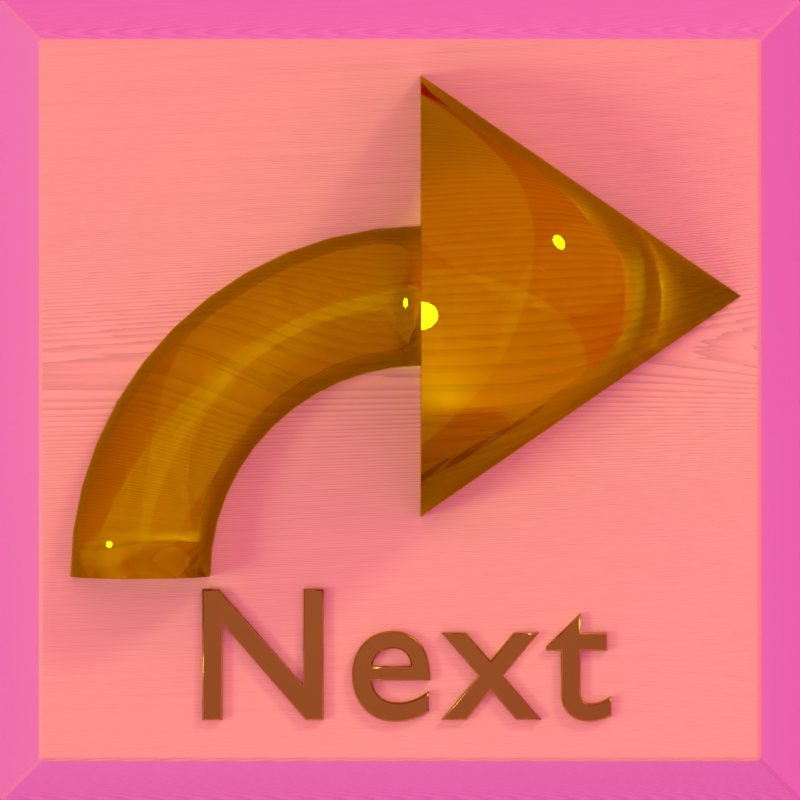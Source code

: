 # Source: button3d_forward.blend  (saved by Blender 2.77.0; exported with 4.5.12 LTS)
import bpy
from mathutils import Matrix  # noqa: F401  (used for matrix-valued properties, if any)

bpy.ops.wm.read_factory_settings(use_empty=True)
scene = bpy.context.scene
scene.name = 'Scene'

# ---- collections
col_collection_1 = bpy.data.collections.new('Collection 1'); scene.collection.children.link(col_collection_1)

# ---- images (referenced by path relative to the original .blend; pixels are not part of the script)
import os
ASSET_DIR = os.environ.get("B2B_ASSET_DIR", "")  # directory of the original .blend (textures are referenced by path, not embedded)
HERE = os.path.dirname(os.path.abspath(__file__))  # packed textures are extracted next to this script under _unpacked/

def load_image(name, relpath, width, height, colorspace="sRGB"):
    """Load a texture the original file referenced (path relative to the .blend, or extracted next to this script)."""
    p = next((c for c in (os.path.join(HERE, relpath), os.path.join(ASSET_DIR, relpath)) if relpath and os.path.exists(c)), "")
    if p:
        img = bpy.data.images.load(p, check_existing=True)
        img.name = name
    else:  # same state as the original file: an image datablock whose file is absent (Cycles renders it pink)
        img = bpy.data.images.new(name, width, height)
        img.source = "FILE"
        img.filepath = "//" + (relpath or name)
    img.colorspace_settings.name = colorspace
    return img
img_san_jose_jpg = load_image('san_jose.jpg', 'san_jose.jpg', 1024, 1024, 'sRGB')

# ---- materials (node trees are filled in below, after node groups)
mat_emerald = bpy.data.materials.new('emerald')
mat_emerald.alpha_threshold = 0.0
mat_emerald.roughness = 0.5
mat_emerald.line_color = (0.0, 0.0, 0.0, 1.0)
mat_decwood_000 = bpy.data.materials.new('DECWood.000')
mat_decwood_000.alpha_threshold = 0.0
mat_decwood_000.roughness = 0.5
mat_decwood_000.line_color = (0.0, 0.0, 0.0, 1.0)
mat_jewelrygold_001 = bpy.data.materials.new('JewelryGold.001')
mat_jewelrygold_001.alpha_threshold = 0.0
mat_jewelrygold_001.diffuse_color = (0.8228, 0.6172, 0.2664, 1.0)
mat_jewelrygold_001.roughness = 0.5
mat_jewelrygold_001.line_color = (0.0, 0.0, 0.0, 1.0)

# ---- node groups
ng_rotate = bpy.data.node_groups.new('Rotate', 'ShaderNodeTree')
_s = ng_rotate.interface.new_socket(name='a', in_out='OUTPUT', socket_type='NodeSocketFloat')
_s.min_value = 0.0
_s.max_value = 0.0
_s = ng_rotate.interface.new_socket(name='b', in_out='OUTPUT', socket_type='NodeSocketFloat')
_s.min_value = 0.0
_s.max_value = 0.0
_s = ng_rotate.interface.new_socket(name='a', in_out='INPUT', socket_type='NodeSocketFloat')
_s.default_value = 0.5
_s.min_value = -1e+04
_s.max_value = 1e+04
_s = ng_rotate.interface.new_socket(name='b', in_out='INPUT', socket_type='NodeSocketFloat')
_s.default_value = 0.5
_s.min_value = -1e+04
_s.max_value = 1e+04
_s = ng_rotate.interface.new_socket(name='Theta', in_out='INPUT', socket_type='NodeSocketFloat')
_s.min_value = -1e+04
_s.max_value = 1e+04
_N = ng_rotate.nodes; _L = ng_rotate.links
n0 = _N.new('ShaderNodeMath'); n0.name = 'Math.025'; n0.location = (-335, 148)
n0.operation = 'COSINE'
n1 = _N.new('ShaderNodeMath'); n1.name = 'Math.028'; n1.location = (-326, -54)
n1.operation = 'SINE'
n2 = _N.new('ShaderNodeMath'); n2.name = 'Math.029'; n2.location = (-97, -58)
n2.operation = 'MULTIPLY'
n3 = _N.new('ShaderNodeMath'); n3.name = 'Math.027'; n3.location = (-106, 142)
n3.operation = 'MULTIPLY'
n4 = _N.new('ShaderNodeMath'); n4.name = 'Math.026'; n4.location = (111, 50)
n4.operation = 'SUBTRACT'
n5 = _N.new('ShaderNodeMath'); n5.name = 'Math.030'; n5.location = (346, 35)
n5.operation = 'COSINE'
n6 = _N.new('ShaderNodeMath'); n6.name = 'Math.033'; n6.location = (352, -137)
n6.operation = 'SINE'
n7 = _N.new('ShaderNodeMath'); n7.name = 'Math.032'; n7.location = (538, -148)
n7.operation = 'MULTIPLY'
n8 = _N.new('ShaderNodeMath'); n8.name = 'Math.031'; n8.location = (536, 31)
n8.operation = 'MULTIPLY'
n9 = _N.new('ShaderNodeMath'); n9.name = 'Math.034'; n9.location = (759, -25)
n9.operation = 'SUBTRACT'
n10 = _N.new('ShaderNodeMath'); n10.name = 'Math.035'; n10.location = (-743, -166)
n10.operation = 'DIVIDE'
n10.inputs[1].default_value = 57.32
n11 = _N.new('NodeGroupInput'); n11.name = 'Group Input'; n11.location = (-1083, -9)
n12 = _N.new('NodeGroupOutput'); n12.name = 'Group Output'; n12.location = (959, 0)
_L.new(n0.outputs[0], n3.inputs[0])
_L.new(n3.outputs[0], n4.inputs[0])
_L.new(n1.outputs[0], n2.inputs[0])
_L.new(n2.outputs[0], n4.inputs[1])
_L.new(n11.outputs[0], n3.inputs[1])
_L.new(n11.outputs[1], n2.inputs[1])
_L.new(n4.outputs[0], n12.inputs[0])
_L.new(n5.outputs[0], n8.inputs[0])
_L.new(n8.outputs[0], n9.inputs[0])
_L.new(n6.outputs[0], n7.inputs[0])
_L.new(n7.outputs[0], n9.inputs[1])
_L.new(n9.outputs[0], n12.inputs[1])
_L.new(n11.outputs[2], n10.inputs[0])
_L.new(n10.outputs[0], n1.inputs[0])
_L.new(n10.outputs[0], n0.inputs[0])
_L.new(n10.outputs[0], n5.inputs[0])
_L.new(n10.outputs[0], n6.inputs[0])
_L.new(n11.outputs[0], n7.inputs[1])
_L.new(n11.outputs[1], n8.inputs[1])
n12.is_active_output = True
ng_mappingtransform = bpy.data.node_groups.new('MappingTransform', 'ShaderNodeTree')
_s = ng_mappingtransform.interface.new_socket(name='OutVector', in_out='OUTPUT', socket_type='NodeSocketColor')
_s.default_value = (0.0, 0.0, 0.0, 0.0)
_s = ng_mappingtransform.interface.new_socket(name='InVector', in_out='INPUT', socket_type='NodeSocketVector')
_s.min_value = -1.0
_s.max_value = 1.0
_s = ng_mappingtransform.interface.new_socket(name='ScaleZ', in_out='INPUT', socket_type='NodeSocketFloat')
_s.default_value = 1.0
_s.min_value = -1e+04
_s.max_value = 1e+04
_s = ng_mappingtransform.interface.new_socket(name='ScaleY', in_out='INPUT', socket_type='NodeSocketFloat')
_s.default_value = 1.0
_s.min_value = -1e+04
_s.max_value = 1e+04
_s = ng_mappingtransform.interface.new_socket(name='ScaleX', in_out='INPUT', socket_type='NodeSocketFloat')
_s.default_value = 1.0
_s.min_value = -1e+04
_s.max_value = 1e+04
_s = ng_mappingtransform.interface.new_socket(name='OffsetZ', in_out='INPUT', socket_type='NodeSocketFloat')
_s.min_value = -1e+04
_s.max_value = 1e+04
_s = ng_mappingtransform.interface.new_socket(name='OffsetY', in_out='INPUT', socket_type='NodeSocketFloat')
_s.min_value = -1e+04
_s.max_value = 1e+04
_s = ng_mappingtransform.interface.new_socket(name='OffsetX', in_out='INPUT', socket_type='NodeSocketFloat')
_s.min_value = -1e+04
_s.max_value = 1e+04
_s = ng_mappingtransform.interface.new_socket(name='RotateZ', in_out='INPUT', socket_type='NodeSocketFloat')
_s.min_value = 0.0
_s.max_value = 359.0
_s = ng_mappingtransform.interface.new_socket(name='RotateY', in_out='INPUT', socket_type='NodeSocketFloat')
_s.min_value = 0.0
_s.max_value = 359.0
_s = ng_mappingtransform.interface.new_socket(name='RotateX', in_out='INPUT', socket_type='NodeSocketFloat')
_s.min_value = 0.0
_s.max_value = 359.0
_N = ng_mappingtransform.nodes; _L = ng_mappingtransform.links
n0 = _N.new('ShaderNodeGroup'); n0.name = 'AxisRotate.002'; n0.location = (572, -184)
n0.node_tree = ng_rotate
n1 = _N.new('ShaderNodeGroup'); n1.name = 'AxisRotate.001'; n1.location = (331, 37)
n1.node_tree = ng_rotate
n2 = _N.new('ShaderNodeGroup'); n2.name = 'AxisRotate'; n2.location = (117, 184)
n2.node_tree = ng_rotate
n3 = _N.new('ShaderNodeMath'); n3.name = 'Math.018'; n3.location = (-73, 182)
n4 = _N.new('ShaderNodeMath'); n4.name = 'Math.017'; n4.location = (-72, 12)
n5 = _N.new('ShaderNodeMath'); n5.name = 'Math.016'; n5.location = (-73, -151)
n6 = _N.new('ShaderNodeMath'); n6.name = 'Math.009'; n6.location = (-248, -133)
n6.operation = 'MULTIPLY'
n7 = _N.new('ShaderNodeMath'); n7.name = 'Math.013'; n7.location = (-248, 27)
n7.operation = 'MULTIPLY'
n8 = _N.new('ShaderNodeSeparateColor'); n8.name = 'Separate RGB.001'; n8.location = (-468, 58)
n9 = _N.new('ShaderNodeMapping'); n9.name = 'Mapping'; n9.location = (-867, 224)
n9.vector_type = 'VECTOR'
n10 = _N.new('ShaderNodeCombineColor'); n10.name = 'Combine RGB'; n10.location = (817, -73)
n11 = _N.new('NodeGroupOutput'); n11.name = 'Group Output'; n11.location = (1030, -68)
n12 = _N.new('ShaderNodeMath'); n12.name = 'Math.012'; n12.location = (-242, 183)
n12.operation = 'MULTIPLY'
n13 = _N.new('NodeGroupInput'); n13.name = 'MappingTransform'; n13.location = (-1081, -12)
_L.new(n13.outputs[0], n9.inputs[0])
_L.new(n9.outputs[0], n8.inputs[0])
_L.new(n10.outputs[0], n11.inputs[0])
_L.new(n8.outputs[1], n7.inputs[0])
_L.new(n8.outputs[0], n12.inputs[0])
_L.new(n8.outputs[2], n6.inputs[0])
_L.new(n13.outputs[1], n6.inputs[1])
_L.new(n12.outputs[0], n3.inputs[0])
_L.new(n7.outputs[0], n4.inputs[0])
_L.new(n13.outputs[2], n7.inputs[1])
_L.new(n6.outputs[0], n5.inputs[0])
_L.new(n13.outputs[4], n5.inputs[1])
_L.new(n13.outputs[5], n4.inputs[1])
_L.new(n13.outputs[6], n3.inputs[1])
_L.new(n3.outputs[0], n2.inputs[0])
_L.new(n4.outputs[0], n2.inputs[1])
_L.new(n13.outputs[7], n2.inputs[2])
_L.new(n2.outputs[0], n1.inputs[0])
_L.new(n5.outputs[0], n1.inputs[1])
_L.new(n1.outputs[0], n10.inputs[0])
_L.new(n13.outputs[8], n1.inputs[2])
_L.new(n13.outputs[9], n0.inputs[2])
_L.new(n1.outputs[1], n0.inputs[1])
_L.new(n0.outputs[1], n10.inputs[2])
_L.new(n2.outputs[1], n0.inputs[0])
_L.new(n0.outputs[0], n10.inputs[1])
_L.new(n13.outputs[3], n12.inputs[1])
n11.is_active_output = True
ng_decwoodgrain = bpy.data.node_groups.new('DECWoodGrain', 'ShaderNodeTree')
_s = ng_decwoodgrain.interface.new_socket(name='Color', in_out='OUTPUT', socket_type='NodeSocketColor')
_s = ng_decwoodgrain.interface.new_socket(name='Fac', in_out='OUTPUT', socket_type='NodeSocketFloat')
_s.min_value = 0.0
_s.max_value = 0.0
_s = ng_decwoodgrain.interface.new_socket(name='LocationX', in_out='INPUT', socket_type='NodeSocketFloat')
_s.min_value = -1e+04
_s.max_value = 1e+04
_s = ng_decwoodgrain.interface.new_socket(name='LocationY', in_out='INPUT', socket_type='NodeSocketFloat')
_s.default_value = 5.0
_s.min_value = -1e+04
_s.max_value = 1e+04
_s = ng_decwoodgrain.interface.new_socket(name='LocationZ', in_out='INPUT', socket_type='NodeSocketFloat')
_s.default_value = 5.0
_s.min_value = -1e+04
_s.max_value = 1e+04
_s = ng_decwoodgrain.interface.new_socket(name='WoodScale', in_out='INPUT', socket_type='NodeSocketFloat')
_s.default_value = 400.0
_s.min_value = -1e+04
_s.max_value = 1e+04
_s = ng_decwoodgrain.interface.new_socket(name='X Rotation', in_out='INPUT', socket_type='NodeSocketFloat')
_s.min_value = 0.0
_s.max_value = 359.0
_s = ng_decwoodgrain.interface.new_socket(name='Y Rotation', in_out='INPUT', socket_type='NodeSocketFloat')
_s.min_value = 0.0
_s.max_value = 359.0
_s = ng_decwoodgrain.interface.new_socket(name='Z Rotation', in_out='INPUT', socket_type='NodeSocketFloat')
_s.default_value = 2.0
_s.min_value = 0.0
_s.max_value = 359.0
_N = ng_decwoodgrain.nodes; _L = ng_decwoodgrain.links
n0 = _N.new('ShaderNodeTexCoord'); n0.name = 'Texture Coordinate'; n0.location = (-1391, -89)
n0.width = 150
n1 = _N.new('ShaderNodeTexNoise'); n1.name = 'Musgrave Texture'; n1.location = (-1097, -170)
n1.width = 150
n1.noise_type = 'HYBRID_MULTIFRACTAL'
n1.normalize = False
n1.inputs[2].default_value = 0.1
n1.inputs[3].default_value = 1.0
n1.inputs[4].default_value = 1.0
n1.inputs[5].default_value = 1.0
n2 = _N.new('ShaderNodeVectorMath'); n2.name = 'Add.007'; n2.location = (-960, 15)
n2.width = 80
n3 = _N.new('ShaderNodeGroup'); n3.name = 'Group'; n3.location = (-833, 11)
n3.width = 134
n3.node_tree = ng_mappingtransform
n4 = _N.new('ShaderNodeTexNoise'); n4.name = 'Noise Texture.001'; n4.location = (-447, -83)
n4.width = 150
n4.inputs[2].default_value = 1.0
n4.inputs[3].default_value = 1.0
n4.inputs[8].default_value = 1.0
n5 = _N.new('ShaderNodeTexNoise'); n5.name = 'Noise Texture.002'; n5.location = (-443, 115)
n5.width = 150
n5.inputs[2].default_value = 1.0
n5.inputs[3].default_value = 1.0
n5.inputs[8].default_value = 1.0
n6 = _N.new('ShaderNodeMath'); n6.name = 'Add.005'; n6.location = (-262, 136)
n6.width = 120
n7 = _N.new('ShaderNodeMath'); n7.name = 'Add.004'; n7.location = (-254, -92)
n7.width = 120
n8 = _N.new('ShaderNodeMath'); n8.name = 'Add.010'; n8.location = (-107, -45)
n8.width = 120
n8.operation = 'MULTIPLY'
n9 = _N.new('ShaderNodeMath'); n9.name = 'Add.003'; n9.location = (-106, 142)
n9.width = 120
n9.operation = 'MULTIPLY'
n10 = _N.new('ShaderNodeMath'); n10.name = 'Add.008'; n10.location = (73, 53)
n10.width = 120
n11 = _N.new('ShaderNodeMath'); n11.name = 'Add.009'; n11.location = (230, 60)
n11.width = 120
n11.operation = 'POWER'
n12 = _N.new('ShaderNodeMath'); n12.name = 'Add.001'; n12.location = (378, 170)
n12.width = 120
n12.operation = 'ROUND'
n13 = _N.new('ShaderNodeTexNoise'); n13.name = 'Noise Texture.003'; n13.location = (359, -116)
n13.width = 150
n13.inputs[2].default_value = 1.0
n13.inputs[8].default_value = 1.0
n14 = _N.new('ShaderNodeMath'); n14.name = 'Add.006'; n14.location = (533, -93)
n14.width = 120
n14.operation = 'MULTIPLY'
n14.inputs[1].default_value = 0.25
n15 = _N.new('ShaderNodeMath'); n15.name = 'Add'; n15.location = (531, 71)
n15.width = 120
n15.operation = 'SUBTRACT'
n16 = _N.new('ShaderNodeMath'); n16.name = 'Add.002'; n16.location = (678, 11)
n16.width = 120
n17 = _N.new('ShaderNodeTexNoise'); n17.name = 'Noise Texture'; n17.location = (839, -42)
n17.width = 150
n17.inputs[8].default_value = 5.0
n18 = _N.new('ShaderNodeMix'); n18.name = 'Mix'; n18.location = (1011, 65)
n18.width = 100
n18.data_type = 'RGBA'
n18.clamp_result = True
n18.inputs[6].default_value = (0.0, 0.0, 0.0, 1.0)
n19 = _N.new('ShaderNodeMix'); n19.name = 'Mix.001'; n19.location = (1153, 21)
n19.width = 100
n19.data_type = 'RGBA'
n19.inputs[6].default_value = (0.6456, 0.3796, 0.15, 1.0)
n19.inputs[7].default_value = (0.06449, 0.03701, 0.01353, 1.0)
n20 = _N.new('ShaderNodeRGBToBW'); n20.name = 'RGB to BW'; n20.location = (1279, -73)
n20.width = 80
n21 = _N.new('ShaderNodeMath'); n21.name = 'Add.011'; n21.location = (1391, -138)
n21.width = 120
n21.operation = 'MULTIPLY'
n21.inputs[1].default_value = 0.125
n22 = _N.new('NodeGroupOutput'); n22.name = 'Group Output'; n22.location = (1591, 0)
n23 = _N.new('NodeGroupInput'); n23.name = 'Group Input'; n23.location = (-1720, -3)
n24 = _N.new('ShaderNodeSeparateColor'); n24.name = 'Separate RGB'; n24.location = (-648, 22)
n24.width = 80
_L.new(n15.outputs[0], n16.inputs[0])
_L.new(n12.outputs[0], n15.inputs[1])
_L.new(n9.outputs[0], n10.inputs[0])
_L.new(n11.outputs[0], n12.inputs[0])
_L.new(n11.outputs[0], n15.inputs[0])
_L.new(n16.outputs[0], n17.inputs[0])
_L.new(n16.outputs[0], n18.inputs[0])
_L.new(n24.outputs[2], n4.inputs[0])
_L.new(n24.outputs[1], n5.inputs[0])
_L.new(n24.outputs[2], n7.inputs[1])
_L.new(n7.outputs[0], n8.inputs[0])
_L.new(n7.outputs[0], n8.inputs[1])
_L.new(n5.outputs[0], n6.inputs[0])
_L.new(n24.outputs[1], n6.inputs[1])
_L.new(n6.outputs[0], n9.inputs[1])
_L.new(n6.outputs[0], n9.inputs[0])
_L.new(n18.outputs[2], n19.inputs[0])
_L.new(n19.outputs[2], n22.inputs[0])
_L.new(n4.outputs[0], n7.inputs[0])
_L.new(n8.outputs[0], n10.inputs[1])
_L.new(n13.outputs[0], n14.inputs[0])
_L.new(n10.outputs[0], n11.inputs[0])
_L.new(n0.outputs[3], n2.inputs[0])
_L.new(n17.outputs[1], n18.inputs[7])
_L.new(n14.outputs[0], n16.inputs[1])
_L.new(n0.outputs[3], n1.inputs[0])
_L.new(n1.outputs[0], n2.inputs[1])
_L.new(n19.outputs[2], n20.inputs[0])
_L.new(n20.outputs[0], n21.inputs[0])
_L.new(n21.outputs[0], n22.inputs[1])
_L.new(n2.outputs[0], n3.inputs[0])
_L.new(n3.outputs[0], n24.inputs[0])
_L.new(n23.outputs[0], n3.inputs[6])
_L.new(n23.outputs[1], n3.inputs[5])
_L.new(n23.outputs[2], n3.inputs[4])
_L.new(n23.outputs[3], n3.inputs[3])
_L.new(n23.outputs[4], n3.inputs[9])
_L.new(n23.outputs[5], n3.inputs[8])
_L.new(n23.outputs[6], n3.inputs[7])
_L.new(n23.outputs[3], n3.inputs[2])
_L.new(n23.outputs[3], n3.inputs[1])
n22.is_active_output = True
ng_metaljewelry_001 = bpy.data.node_groups.new('MetalJewelry.001', 'ShaderNodeTree')
_s = ng_metaljewelry_001.interface.new_socket(name='Shader', in_out='OUTPUT', socket_type='NodeSocketShader')
_s = ng_metaljewelry_001.interface.new_socket(name='ForeColor', in_out='INPUT', socket_type='NodeSocketColor')
_s.default_value = (0.04357, 0.04357, 0.04357, 1.0)
_s = ng_metaljewelry_001.interface.new_socket(name='MiddleColor', in_out='INPUT', socket_type='NodeSocketColor')
_s.default_value = (0.8, 0.8, 0.8, 1.0)
_s = ng_metaljewelry_001.interface.new_socket(name='Roughness', in_out='INPUT', socket_type='NodeSocketFloat')
_s.default_value = 0.01
_s.min_value = 0.0
_s.max_value = 1.0
_s = ng_metaljewelry_001.interface.new_socket(name='BackColor', in_out='INPUT', socket_type='NodeSocketColor')
_s.default_value = (0.8, 0.8, 0.8, 1.0)
_s = ng_metaljewelry_001.interface.new_socket(name='Roughness', in_out='INPUT', socket_type='NodeSocketFloat')
_s.default_value = 0.04
_s.min_value = 0.0
_s.max_value = 1.0
_s = ng_metaljewelry_001.interface.new_socket(name='Normal', in_out='INPUT', socket_type='NodeSocketVector')
_s.min_value = -1.0
_s.max_value = 1.0
_s.hide_value = True
_N = ng_metaljewelry_001.nodes; _L = ng_metaljewelry_001.links
n0 = _N.new('ShaderNodeMixShader'); n0.name = 'Mix Shader'; n0.location = (308, 63)
n0.width = 150
n1 = _N.new('ShaderNodeVectorMath'); n1.name = 'Add.002'; n1.location = (89, 273)
n1.operation = 'DOT_PRODUCT'
n2 = _N.new('ShaderNodeNewGeometry'); n2.name = 'Geometry'; n2.location = (-104, 291)
n2.width = 127
n3 = _N.new('ShaderNodeBsdfAnisotropic'); n3.name = 'Glossy BSDF.001'; n3.location = (76, 82)
n3.width = 155
n3.distribution = 'BECKMANN'
n3.inputs[1].default_value = 0.2
n4 = _N.new('ShaderNodeBsdfAnisotropic'); n4.name = 'Glossy BSDF.003'; n4.location = (73, -78)
n4.width = 157
n4.distribution = 'BECKMANN'
n5 = _N.new('ShaderNodeMix'); n5.name = 'Mix'; n5.location = (-112, -79)
n5.data_type = 'RGBA'
n6 = _N.new('ShaderNodeLayerWeight'); n6.name = 'Layer Weight'; n6.location = (-352, -125)
n6.width = 150
n6.inputs[0].default_value = 0.665
n7 = _N.new('NodeGroupOutput'); n7.name = 'Group Output'; n7.location = (497, 59)
n8 = _N.new('NodeGroupInput'); n8.name = 'Group Input'; n8.location = (-385, 99)
n9 = _N.new('ShaderNodeMath'); n9.name = 'Math'; n9.location = (0, 0)
n9.operation = 'POWER'
_L.new(n0.outputs[0], n7.inputs[0])
_L.new(n2.outputs[1], n1.inputs[0])
_L.new(n2.outputs[4], n1.inputs[1])
_L.new(n3.outputs[0], n0.inputs[1])
_L.new(n8.outputs[3], n3.inputs[0])
_L.new(n1.outputs[1], n0.inputs[0])
_L.new(n6.outputs[1], n5.inputs[0])
_L.new(n8.outputs[0], n5.inputs[6])
_L.new(n8.outputs[1], n5.inputs[7])
_L.new(n5.outputs[2], n4.inputs[0])
_L.new(n8.outputs[5], n4.inputs[4])
_L.new(n8.outputs[5], n3.inputs[4])
_L.new(n4.outputs[0], n0.inputs[2])
_L.new(n8.outputs[2], n9.inputs[0])
_L.new(n9.outputs[0], n4.inputs[1])
n7.is_active_output = True

# ---- material node trees
mat_emerald.use_nodes = True; mat_emerald.node_tree.nodes.clear()
_N = mat_emerald.node_tree.nodes; _L = mat_emerald.node_tree.links
n0 = _N.new('ShaderNodeOutputMaterial'); n0.name = 'Material'; n0.location = (300, 300)
n1 = _N.new('ShaderNodeBsdfGlass'); n1.name = 'BSDF Vidrio'; n1.location = (100, 300)
n1.distribution = 'BECKMANN'
n1.inputs[0].default_value = (0.7616, 0.8, 0.001922, 0.5269)
n1.inputs[2].default_value = 2.42
_L.new(n1.outputs[0], n0.inputs[0])
n0.is_active_output = True
mat_decwood_000.use_nodes = True; mat_decwood_000.node_tree.nodes.clear()
_N = mat_decwood_000.node_tree.nodes; _L = mat_decwood_000.node_tree.links
n0 = _N.new('ShaderNodeMixShader'); n0.name = 'Mix Shader'; n0.location = (950, 441)
n0.width = 150
n1 = _N.new('ShaderNodeFresnel'); n1.name = 'Fresnel'; n1.location = (691, 618)
n1.width = 150
n1.inputs[0].default_value = 1.45
n2 = _N.new('ShaderNodeBsdfAnisotropic'); n2.name = 'Glossy BSDF'; n2.location = (690, 318)
n2.distribution = 'BECKMANN'
n2.inputs[1].default_value = 0.4472
n3 = _N.new('ShaderNodeBsdfDiffuse'); n3.name = 'Diffuse BSDF'; n3.location = (691, 476)
n4 = _N.new('ShaderNodeOutputMaterial'); n4.name = 'Material Output'; n4.location = (1176, 429)
n4.width = 120
n5 = _N.new('ShaderNodeGroup'); n5.name = 'Group.001'; n5.location = (407, 527)
n5.node_tree = ng_decwoodgrain
n5.inputs[0].default_value = 0.0
n5.inputs[1].default_value = 5.0
n5.inputs[2].default_value = 5.0
n5.inputs[3].default_value = 400.0
n5.inputs[4].default_value = 0.0
n5.inputs[5].default_value = 0.0
n5.inputs[6].default_value = 2.0
_L.new(n5.outputs[0], n3.inputs[0])
_L.new(n5.outputs[1], n3.inputs[1])
_L.new(n0.outputs[0], n4.inputs[0])
_L.new(n3.outputs[0], n0.inputs[1])
_L.new(n2.outputs[0], n0.inputs[2])
_L.new(n1.outputs[0], n0.inputs[0])
n4.is_active_output = True
mat_jewelrygold_001.use_nodes = True; mat_jewelrygold_001.node_tree.nodes.clear()
_N = mat_jewelrygold_001.node_tree.nodes; _L = mat_jewelrygold_001.node_tree.links
n0 = _N.new('ShaderNodeOutputMaterial'); n0.name = 'Material Output'; n0.location = (237, 167)
n0.width = 155
n1 = _N.new('ShaderNodeGroup'); n1.name = 'MetalJewelery'; n1.location = (-47, 172)
n1.width = 200
n1.node_tree = ng_metaljewelry_001
n1.inputs[0].default_value = (0.1734, 0.09886, 0.01067, 1.0)
n1.inputs[1].default_value = (0.8228, 0.5123, 0.06626, 1.0)
n1.inputs[2].default_value = 0.04
n1.inputs[3].default_value = (0.4398, 0.2702, 0.0448, 1.0)
n1.inputs[4].default_value = 0.04
n1.inputs[5].default_value = (0.0, 0.0, 0.0)
_L.new(n1.outputs[0], n0.inputs[0])
n0.is_active_output = True

# ---- world
world_world = bpy.data.worlds.new('World'); scene.world = world_world
world_world.use_nodes = True; world_world.node_tree.nodes.clear()
_N = world_world.node_tree.nodes; _L = world_world.node_tree.links
n0 = _N.new('ShaderNodeOutputWorld'); n0.name = 'World Output'; n0.location = (300, 300)
n1 = _N.new('ShaderNodeBackground'); n1.name = 'Background'; n1.location = (10, 300)
n2 = _N.new('ShaderNodeTexEnvironment'); n2.name = 'Environment Texture'; n2.location = (-180, 300)
n2.width = 140
n2.image = img_san_jose_jpg
_L.new(n1.outputs[0], n0.inputs[0])
_L.new(n2.outputs[0], n1.inputs[0])
n0.is_active_output = True
world_world.color = (0.3916, 0.6038, 0.7758)
world_world.use_sun_shadow = False
world_world.sun_shadow_jitter_overblur = 0.0
world_world.cycles.sampling_method = 'MANUAL'
world_world.light_settings.ao_factor = 0.5

# ---- cameras
cam_camera = bpy.data.cameras.new('Camera')
cam_camera.clip_start = 0.01
cam_camera.lens = 160.5
cam_camera.sensor_width = 32.0
cam_camera.sensor_height = 18.0
cam_camera.ortho_scale = 7.314
cam_camera.dof.focus_distance = 0.0

# ---- lights
light_lamp_005 = bpy.data.lights.new('Lamp.005', 'POINT')
light_lamp_005.color = (1.0, 0.9533, 0.7154)
light_lamp_005.transmission_factor = 0.0
light_lamp_005.cutoff_distance = 30.0
light_lamp_005.energy = 0.1
light_lamp_005.shadow_buffer_clip_start = 1.001
light_lamp_005.shadow_soft_size = 0.1
light_lamp_005.shadow_maximum_resolution = 0.006
light_lamp_005.use_absolute_resolution = True
light_lamp_004 = bpy.data.lights.new('Lamp.004', 'POINT')
light_lamp_004.color = (0.549, 0.555, 1.0)
light_lamp_004.transmission_factor = 0.0
light_lamp_004.cutoff_distance = 30.0
light_lamp_004.energy = 0.1
light_lamp_004.shadow_buffer_clip_start = 1.001
light_lamp_004.shadow_soft_size = 0.1
light_lamp_004.shadow_maximum_resolution = 0.006
light_lamp_004.use_absolute_resolution = True
light_lamp_003 = bpy.data.lights.new('Lamp.003', 'POINT')
light_lamp_003.color = (0.6837, 1.0, 0.6667)
light_lamp_003.transmission_factor = 0.0
light_lamp_003.cutoff_distance = 30.0
light_lamp_003.energy = 0.1
light_lamp_003.shadow_buffer_clip_start = 1.001
light_lamp_003.shadow_soft_size = 0.1
light_lamp_003.shadow_maximum_resolution = 0.006
light_lamp_003.use_absolute_resolution = True
light_lamp_002 = bpy.data.lights.new('Lamp.002', 'POINT')
light_lamp_002.color = (1.0, 0.6961, 0.6729)
light_lamp_002.transmission_factor = 0.0
light_lamp_002.cutoff_distance = 30.0
light_lamp_002.energy = 0.1
light_lamp_002.shadow_buffer_clip_start = 1.001
light_lamp_002.shadow_soft_size = 0.1
light_lamp_002.shadow_maximum_resolution = 0.006
light_lamp_002.use_absolute_resolution = True
light_lamp_001 = bpy.data.lights.new('Lamp.001', 'SUN')
light_lamp_001.color = (0.8135, 1.0, 0.9856)
light_lamp_001.transmission_factor = 0.0
light_lamp_001.cutoff_distance = 30.0
light_lamp_001.angle = 0.1993
light_lamp_001.energy = 1.0
light_lamp_001.shadow_buffer_clip_start = 1.001
light_lamp_001.shadow_soft_size = 0.1
light_lamp_001.shadow_cascade_max_distance = 1000.0
light_lamp = bpy.data.lights.new('Lamp', 'SUN')
light_lamp.color = (1.0, 0.9214, 0.7079)
light_lamp.transmission_factor = 0.0
light_lamp.cutoff_distance = 30.0
light_lamp.angle = 0.1993
light_lamp.energy = 1.0
light_lamp.shadow_buffer_clip_start = 1.001
light_lamp.shadow_soft_size = 0.1
light_lamp.shadow_cascade_max_distance = 1000.0

# ---- meshes
me_torus_001 = bpy.data.meshes.new('Torus.001')
me_torus_001.from_pydata([(3.725e-09, 0.05, 0.0), (5.588e-09, 0.04985, 0.001736), (5.588e-09, 0.0494, 0.00342), (3.725e-09, 0.04866, 0.005), (5.588e-09, 0.04766, 0.006428), (3.725e-09, 0.04643, 0.00766), (3.725e-09, 0.045, 0.00866), (3.725e-09, 0.04342, 0.009397), (5.588e-09, 0.04174, 0.009848), (1.863e-09, 0.04, 0.01), (5.588e-09, 0.03826, 0.009848), (1.863e-09, 0.03658, 0.009397), (1.863e-09, 0.035, 0.00866), (1.863e-09, 0.03357, 0.00766), (1.863e-09, 0.03234, 0.006428), (1.863e-09, 0.03134, 0.005), (1.863e-09, 0.0306, 0.00342), (2.794e-09, 0.03015, 0.001736), (2.794e-09, 0.03, 1.225e-18), (2.794e-09, 0.03015, -0.001736), (1.863e-09, 0.0306, -0.00342), (1.863e-09, 0.03134, -0.005), (1.863e-09, 0.03234, -0.006428), (1.863e-09, 0.03357, -0.00766), (1.863e-09, 0.035, -0.00866), (1.863e-09, 0.03658, -0.009397), (5.588e-09, 0.03826, -0.009848), (1.863e-09, 0.04, -0.01), (5.588e-09, 0.04174, -0.009848), (3.725e-09, 0.04342, -0.009397), (3.725e-09, 0.045, -0.00866), (3.725e-09, 0.04643, -0.00766), (5.588e-09, 0.04766, -0.006428), (3.725e-09, 0.04866, -0.005), (5.588e-09, 0.0494, -0.00342), (5.588e-09, 0.04985, -0.001736), (-0.006526, 0.04957, 0.0), (-0.006506, 0.04942, 0.001736), (-0.006448, 0.04897, 0.00342), (-0.006351, 0.04824, 0.005), (-0.006221, 0.04725, 0.006428), (-0.00606, 0.04603, 0.00766), (-0.005874, 0.04462, 0.00866), (-0.005667, 0.04305, 0.009397), (-0.005448, 0.04138, 0.009848), (-0.005221, 0.03966, 0.01), (-0.004994, 0.03794, 0.009848), (-0.004775, 0.03627, 0.009397), (-0.004568, 0.0347, 0.00866), (-0.004382, 0.03328, 0.00766), (-0.004221, 0.03206, 0.006428), (-0.004091, 0.03107, 0.005), (-0.003995, 0.03034, 0.00342), (-0.003936, 0.02989, 0.001736), (-0.003916, 0.02974, 1.225e-18), (-0.003936, 0.02989, -0.001736), (-0.003995, 0.03034, -0.00342), (-0.004091, 0.03107, -0.005), (-0.004221, 0.03206, -0.006428), (-0.004382, 0.03328, -0.00766), (-0.004568, 0.0347, -0.00866), (-0.004775, 0.03627, -0.009397), (-0.004994, 0.03794, -0.009848), (-0.005221, 0.03966, -0.01), (-0.005448, 0.04138, -0.009848), (-0.005667, 0.04305, -0.009397), (-0.005874, 0.04462, -0.00866), (-0.00606, 0.04603, -0.00766), (-0.006221, 0.04725, -0.006428), (-0.006351, 0.04824, -0.005), (-0.006448, 0.04897, -0.00342), (-0.006506, 0.04942, -0.001736), (-0.01294, 0.0483, 0.0), (-0.0129, 0.04815, 0.001736), (-0.01278, 0.04771, 0.00342), (-0.01259, 0.047, 0.005), (-0.01234, 0.04604, 0.006428), (-0.01202, 0.04485, 0.00766), (-0.01165, 0.04347, 0.00866), (-0.01124, 0.04194, 0.009397), (-0.0108, 0.04031, 0.009848), (-0.01035, 0.03864, 0.01), (-0.009903, 0.03696, 0.009848), (-0.009468, 0.03533, 0.009397), (-0.009059, 0.03381, 0.00866), (-0.008689, 0.03243, 0.00766), (-0.00837, 0.03124, 0.006428), (-0.008111, 0.03027, 0.005), (-0.007921, 0.02956, 0.00342), (-0.007804, 0.02912, 0.001736), (-0.007765, 0.02898, 1.225e-18), (-0.007804, 0.02912, -0.001736), (-0.007921, 0.02956, -0.00342), (-0.008111, 0.03027, -0.005), (-0.00837, 0.03124, -0.006428), (-0.008689, 0.03243, -0.00766), (-0.009059, 0.03381, -0.00866), (-0.009468, 0.03533, -0.009397), (-0.009903, 0.03696, -0.009848), (-0.01035, 0.03864, -0.01), (-0.0108, 0.04031, -0.009848), (-0.01124, 0.04194, -0.009397), (-0.01165, 0.04347, -0.00866), (-0.01202, 0.04485, -0.00766), (-0.01234, 0.04604, -0.006428), (-0.01259, 0.047, -0.005), (-0.01278, 0.04771, -0.00342), (-0.0129, 0.04815, -0.001736), (-0.01913, 0.04619, 0.0), (-0.01908, 0.04605, 0.001736), (-0.0189, 0.04564, 0.00342), (-0.01862, 0.04496, 0.005), (-0.01824, 0.04403, 0.006428), (-0.01777, 0.04289, 0.00766), (-0.01722, 0.04157, 0.00866), (-0.01662, 0.04012, 0.009397), (-0.01597, 0.03856, 0.009848), (-0.01531, 0.03696, 0.01), (-0.01464, 0.03535, 0.009848), (-0.014, 0.0338, 0.009397), (-0.01339, 0.03234, 0.00866), (-0.01285, 0.03102, 0.00766), (-0.01238, 0.02988, 0.006428), (-0.01199, 0.02895, 0.005), (-0.01171, 0.02827, 0.00342), (-0.01154, 0.02786, 0.001736), (-0.01148, 0.02772, 1.225e-18), (-0.01154, 0.02786, -0.001736), (-0.01171, 0.02827, -0.00342), (-0.01199, 0.02895, -0.005), (-0.01238, 0.02988, -0.006428), (-0.01285, 0.03102, -0.00766), (-0.01339, 0.03234, -0.00866), (-0.014, 0.0338, -0.009397), (-0.01464, 0.03535, -0.009848), (-0.01531, 0.03696, -0.01), (-0.01597, 0.03856, -0.009848), (-0.01662, 0.04012, -0.009397), (-0.01722, 0.04157, -0.00866), (-0.01777, 0.04289, -0.00766), (-0.01824, 0.04403, -0.006428), (-0.01862, 0.04496, -0.005), (-0.0189, 0.04564, -0.00342), (-0.01908, 0.04605, -0.001736), (-0.025, 0.0433, 0.0), (-0.02492, 0.04317, 0.001736), (-0.0247, 0.04278, 0.00342), (-0.02433, 0.04214, 0.005), (-0.02383, 0.04128, 0.006428), (-0.02321, 0.04021, 0.00766), (-0.0225, 0.03897, 0.00866), (-0.02171, 0.0376, 0.009397), (-0.02087, 0.03614, 0.009848), (-0.02, 0.03464, 0.01), (-0.01913, 0.03314, 0.009848), (-0.01829, 0.03168, 0.009397), (-0.0175, 0.03031, 0.00866), (-0.01679, 0.02907, 0.00766), (-0.01617, 0.02801, 0.006428), (-0.01567, 0.02714, 0.005), (-0.0153, 0.0265, 0.00342), (-0.01508, 0.02611, 0.001736), (-0.015, 0.02598, 1.225e-18), (-0.01508, 0.02611, -0.001736), (-0.0153, 0.0265, -0.00342), (-0.01567, 0.02714, -0.005), (-0.01617, 0.02801, -0.006428), (-0.01679, 0.02907, -0.00766), (-0.0175, 0.03031, -0.00866), (-0.01829, 0.03168, -0.009397), (-0.01913, 0.03314, -0.009848), (-0.02, 0.03464, -0.01), (-0.02087, 0.03614, -0.009848), (-0.02171, 0.0376, -0.009397), (-0.0225, 0.03897, -0.00866), (-0.02321, 0.04021, -0.00766), (-0.02383, 0.04128, -0.006428), (-0.02433, 0.04214, -0.005), (-0.0247, 0.04278, -0.00342), (-0.02492, 0.04317, -0.001736), (-0.03044, 0.03967, 0.0), (-0.03035, 0.03955, 0.001736), (-0.03007, 0.03919, 0.00342), (-0.02962, 0.0386, 0.005), (-0.02901, 0.03781, 0.006428), (-0.02826, 0.03683, 0.00766), (-0.02739, 0.0357, 0.00866), (-0.02643, 0.03445, 0.009397), (-0.02541, 0.03311, 0.009848), (-0.02435, 0.03173, 0.01), (-0.02329, 0.03036, 0.009848), (-0.02227, 0.02902, 0.009397), (-0.02131, 0.02777, 0.00866), (-0.02044, 0.02663, 0.00766), (-0.01969, 0.02566, 0.006428), (-0.01908, 0.02486, 0.005), (-0.01863, 0.02428, 0.00342), (-0.01836, 0.02392, 0.001736), (-0.01826, 0.0238, 1.225e-18), (-0.01836, 0.02392, -0.001736), (-0.01863, 0.02428, -0.00342), (-0.01908, 0.02486, -0.005), (-0.01969, 0.02566, -0.006428), (-0.02044, 0.02663, -0.00766), (-0.02131, 0.02777, -0.00866), (-0.02227, 0.02902, -0.009397), (-0.02329, 0.03036, -0.009848), (-0.02435, 0.03173, -0.01), (-0.02541, 0.03311, -0.009848), (-0.02643, 0.03445, -0.009397), (-0.02739, 0.0357, -0.00866), (-0.02826, 0.03683, -0.00766), (-0.02901, 0.03781, -0.006428), (-0.02962, 0.0386, -0.005), (-0.03007, 0.03919, -0.00342), (-0.03035, 0.03955, -0.001736), (-0.03536, 0.03536, 0.0), (-0.03525, 0.03525, 0.001736), (-0.03493, 0.03493, 0.00342), (-0.03441, 0.03441, 0.005), (-0.0337, 0.0337, 0.006428), (-0.03283, 0.03283, 0.00766), (-0.03182, 0.03182, 0.00866), (-0.0307, 0.0307, 0.009397), (-0.02951, 0.02951, 0.009848), (-0.02828, 0.02828, 0.01), (-0.02706, 0.02706, 0.009848), (-0.02587, 0.02587, 0.009397), (-0.02475, 0.02475, 0.00866), (-0.02374, 0.02374, 0.00766), (-0.02287, 0.02287, 0.006428), (-0.02216, 0.02216, 0.005), (-0.02164, 0.02164, 0.00342), (-0.02132, 0.02132, 0.001736), (-0.02121, 0.02121, 1.225e-18), (-0.02132, 0.02132, -0.001736), (-0.02164, 0.02164, -0.00342), (-0.02216, 0.02216, -0.005), (-0.02287, 0.02287, -0.006428), (-0.02374, 0.02374, -0.00766), (-0.02475, 0.02475, -0.00866), (-0.02587, 0.02587, -0.009397), (-0.02706, 0.02706, -0.009848), (-0.02828, 0.02828, -0.01), (-0.02951, 0.02951, -0.009848), (-0.0307, 0.0307, -0.009397), (-0.03182, 0.03182, -0.00866), (-0.03283, 0.03283, -0.00766), (-0.0337, 0.0337, -0.006428), (-0.03441, 0.03441, -0.005), (-0.03493, 0.03493, -0.00342), (-0.03525, 0.03525, -0.001736), (-0.03967, 0.03044, 0.0), (-0.03955, 0.03035, 0.001736), (-0.03919, 0.03007, 0.00342), (-0.0386, 0.02962, 0.005), (-0.03781, 0.02901, 0.006428), (-0.03683, 0.02826, 0.00766), (-0.0357, 0.02739, 0.00866), (-0.03445, 0.02643, 0.009397), (-0.03311, 0.02541, 0.009848), (-0.03173, 0.02435, 0.01), (-0.03036, 0.02329, 0.009848), (-0.02902, 0.02227, 0.009397), (-0.02777, 0.02131, 0.00866), (-0.02663, 0.02044, 0.00766), (-0.02566, 0.01969, 0.006428), (-0.02486, 0.01908, 0.005), (-0.02428, 0.01863, 0.00342), (-0.02392, 0.01836, 0.001736), (-0.0238, 0.01826, 1.225e-18), (-0.02392, 0.01836, -0.001736), (-0.02428, 0.01863, -0.00342), (-0.02486, 0.01908, -0.005), (-0.02566, 0.01969, -0.006428), (-0.02663, 0.02044, -0.00766), (-0.02777, 0.02131, -0.00866), (-0.02902, 0.02227, -0.009397), (-0.03036, 0.02329, -0.009848), (-0.03173, 0.02435, -0.01), (-0.03311, 0.02541, -0.009848), (-0.03445, 0.02643, -0.009397), (-0.0357, 0.02739, -0.00866), (-0.03683, 0.02826, -0.00766), (-0.03781, 0.02901, -0.006428), (-0.0386, 0.02962, -0.005), (-0.03919, 0.03007, -0.00342), (-0.03955, 0.03035, -0.001736), (-0.0433, 0.025, 0.0), (-0.04317, 0.02492, 0.001736), (-0.04278, 0.0247, 0.00342), (-0.04214, 0.02433, 0.005), (-0.04128, 0.02383, 0.006428), (-0.04021, 0.02321, 0.00766), (-0.03897, 0.0225, 0.00866), (-0.0376, 0.02171, 0.009397), (-0.03614, 0.02087, 0.009848), (-0.03464, 0.02, 0.01), (-0.03314, 0.01913, 0.009848), (-0.03168, 0.01829, 0.009397), (-0.03031, 0.0175, 0.00866), (-0.02907, 0.01679, 0.00766), (-0.02801, 0.01617, 0.006428), (-0.02714, 0.01567, 0.005), (-0.0265, 0.0153, 0.00342), (-0.02611, 0.01508, 0.001736), (-0.02598, 0.015, 1.225e-18), (-0.02611, 0.01508, -0.001736), (-0.0265, 0.0153, -0.00342), (-0.02714, 0.01567, -0.005), (-0.02801, 0.01617, -0.006428), (-0.02907, 0.01679, -0.00766), (-0.03031, 0.0175, -0.00866), (-0.03168, 0.01829, -0.009397), (-0.03314, 0.01913, -0.009848), (-0.03464, 0.02, -0.01), (-0.03614, 0.02087, -0.009848), (-0.0376, 0.02171, -0.009397), (-0.03897, 0.0225, -0.00866), (-0.04021, 0.02321, -0.00766), (-0.04128, 0.02383, -0.006428), (-0.04214, 0.02433, -0.005), (-0.04278, 0.0247, -0.00342), (-0.04317, 0.02492, -0.001736), (-0.04619, 0.01913, 0.0), (-0.04605, 0.01908, 0.001736), (-0.04564, 0.0189, 0.00342), (-0.04496, 0.01862, 0.005), (-0.04403, 0.01824, 0.006428), (-0.04289, 0.01777, 0.00766), (-0.04157, 0.01722, 0.00866), (-0.04012, 0.01662, 0.009397), (-0.03856, 0.01597, 0.009848), (-0.03696, 0.01531, 0.01), (-0.03535, 0.01464, 0.009848), (-0.0338, 0.014, 0.009397), (-0.03234, 0.01339, 0.00866), (-0.03102, 0.01285, 0.00766), (-0.02988, 0.01238, 0.006428), (-0.02895, 0.01199, 0.005), (-0.02827, 0.01171, 0.00342), (-0.02786, 0.01154, 0.001736), (-0.02772, 0.01148, 1.225e-18), (-0.02786, 0.01154, -0.001736), (-0.02827, 0.01171, -0.00342), (-0.02895, 0.01199, -0.005), (-0.02988, 0.01238, -0.006428), (-0.03102, 0.01285, -0.00766), (-0.03234, 0.01339, -0.00866), (-0.0338, 0.014, -0.009397), (-0.03535, 0.01464, -0.009848), (-0.03696, 0.01531, -0.01), (-0.03856, 0.01597, -0.009848), (-0.04012, 0.01662, -0.009397), (-0.04157, 0.01722, -0.00866), (-0.04289, 0.01777, -0.00766), (-0.04403, 0.01824, -0.006428), (-0.04496, 0.01862, -0.005), (-0.04564, 0.0189, -0.00342), (-0.04605, 0.01908, -0.001736), (-0.0483, 0.01294, 0.0), (-0.04815, 0.0129, 0.001736), (-0.04771, 0.01278, 0.00342), (-0.047, 0.01259, 0.005), (-0.04604, 0.01234, 0.006428), (-0.04485, 0.01202, 0.00766), (-0.04347, 0.01165, 0.00866), (-0.04194, 0.01124, 0.009397), (-0.04031, 0.0108, 0.009848), (-0.03864, 0.01035, 0.01), (-0.03696, 0.009903, 0.009848), (-0.03533, 0.009468, 0.009397), (-0.03381, 0.009059, 0.00866), (-0.03243, 0.008689, 0.00766), (-0.03124, 0.00837, 0.006428), (-0.03027, 0.008111, 0.005), (-0.02956, 0.007921, 0.00342), (-0.02912, 0.007804, 0.001736), (-0.02898, 0.007765, 1.225e-18), (-0.02912, 0.007804, -0.001736), (-0.02956, 0.007921, -0.00342), (-0.03027, 0.008111, -0.005), (-0.03124, 0.00837, -0.006428), (-0.03243, 0.008689, -0.00766), (-0.03381, 0.009059, -0.00866), (-0.03533, 0.009468, -0.009397), (-0.03696, 0.009903, -0.009848), (-0.03864, 0.01035, -0.01), (-0.04031, 0.0108, -0.009848), (-0.04194, 0.01124, -0.009397), (-0.04347, 0.01165, -0.00866), (-0.04485, 0.01202, -0.00766), (-0.04604, 0.01234, -0.006428), (-0.047, 0.01259, -0.005), (-0.04771, 0.01278, -0.00342), (-0.04815, 0.0129, -0.001736), (-0.04957, 0.006526, 0.0), (-0.04942, 0.006506, 0.001736), (-0.04897, 0.006448, 0.00342), (-0.04824, 0.006351, 0.005), (-0.04725, 0.006221, 0.006428), (-0.04603, 0.00606, 0.00766), (-0.04462, 0.005874, 0.00866), (-0.04305, 0.005667, 0.009397), (-0.04138, 0.005448, 0.009848), (-0.03966, 0.005221, 0.01), (-0.03794, 0.004994, 0.009848), (-0.03627, 0.004775, 0.009397), (-0.0347, 0.004568, 0.00866), (-0.03328, 0.004382, 0.00766), (-0.03206, 0.004221, 0.006428), (-0.03107, 0.004091, 0.005), (-0.03034, 0.003995, 0.00342), (-0.02989, 0.003936, 0.001736), (-0.02974, 0.003916, 1.225e-18), (-0.02989, 0.003936, -0.001736), (-0.03034, 0.003995, -0.00342), (-0.03107, 0.004091, -0.005), (-0.03206, 0.004221, -0.006428), (-0.03328, 0.004382, -0.00766), (-0.0347, 0.004568, -0.00866), (-0.03627, 0.004775, -0.009397), (-0.03794, 0.004994, -0.009848), (-0.03966, 0.005221, -0.01), (-0.04138, 0.005448, -0.009848), (-0.04305, 0.005667, -0.009397), (-0.04462, 0.005874, -0.00866), (-0.04603, 0.00606, -0.00766), (-0.04725, 0.006221, -0.006428), (-0.04824, 0.006351, -0.005), (-0.04897, 0.006448, -0.00342), (-0.04942, 0.006506, -0.001736), (-0.05, 4.371e-09, 0.0), (-0.04985, 4.358e-09, 0.001736), (-0.0494, 4.318e-09, 0.00342), (-0.04866, 4.254e-09, 0.005), (-0.04766, 4.167e-09, 0.006428), (-0.04643, 4.059e-09, 0.00766), (-0.045, 3.934e-09, 0.00866), (-0.04342, 3.796e-09, 0.009397), (-0.04174, 3.649e-09, 0.009848), (-0.04, 3.497e-09, 0.01), (-0.03826, 3.345e-09, 0.009848), (-0.03658, 3.198e-09, 0.009397), (-0.035, 3.06e-09, 0.00866), (-0.03357, 2.935e-09, 0.00766), (-0.03234, 2.827e-09, 0.006428), (-0.03134, 2.74e-09, 0.005), (-0.0306, 2.675e-09, 0.00342), (-0.03015, 2.636e-09, 0.001736), (-0.03, 2.623e-09, 1.225e-18), (-0.03015, 2.636e-09, -0.001736), (-0.0306, 2.675e-09, -0.00342), (-0.03134, 2.74e-09, -0.005), (-0.03234, 2.827e-09, -0.006428), (-0.03357, 2.935e-09, -0.00766), (-0.035, 3.06e-09, -0.00866), (-0.03658, 3.198e-09, -0.009397), (-0.03826, 3.345e-09, -0.009848), (-0.04, 3.497e-09, -0.01), (-0.04174, 3.649e-09, -0.009848), (-0.04342, 3.796e-09, -0.009397), (-0.045, 3.934e-09, -0.00866), (-0.04643, 4.059e-09, -0.00766), (-0.04766, 4.167e-09, -0.006428), (-0.04866, 4.254e-09, -0.005), (-0.0494, 4.318e-09, -0.00342), (-0.04985, 4.358e-09, -0.001736), (3.725e-09, 0.07158, 0.0), (9.607e-09, 0.0711, 0.005484), (9.607e-09, 0.06967, 0.0108), (3.725e-09, 0.06735, 0.01579), (9.607e-09, 0.06419, 0.0203), (3.725e-09, 0.0603, 0.02419), (3.725e-09, 0.05579, 0.02735), (3.725e-09, 0.0508, 0.02967), (9.607e-09, 0.04548, 0.0311), (-2.157e-09, 0.04, 0.03158), (9.607e-09, 0.03452, 0.0311), (-2.157e-09, 0.0292, 0.02967), (-2.157e-09, 0.02421, 0.02735), (-2.157e-09, 0.0197, 0.02419), (-2.157e-09, 0.01581, 0.0203), (-2.157e-09, 0.01265, 0.01579), (-2.157e-09, 0.01033, 0.0108), (7.843e-10, 0.008901, 0.005484), (7.843e-10, 0.008421, 3.867e-18), (7.843e-10, 0.008901, -0.005484), (-2.157e-09, 0.01033, -0.0108), (-2.157e-09, 0.01265, -0.01579), (-2.157e-09, 0.01581, -0.0203), (-2.157e-09, 0.0197, -0.02419), (-2.157e-09, 0.02421, -0.02735), (-2.157e-09, 0.0292, -0.02967), (9.607e-09, 0.03452, -0.0311), (-2.157e-09, 0.04, -0.03158), (9.607e-09, 0.04548, -0.0311), (3.725e-09, 0.0508, -0.02967), (3.725e-09, 0.05579, -0.02735), (3.725e-09, 0.0603, -0.02419), (9.607e-09, 0.06419, -0.0203), (3.725e-09, 0.06735, -0.01579), (9.607e-09, 0.06967, -0.0108), (9.607e-09, 0.0711, -0.005484), (0.04577, 0.04, 0.0)], [], [(0, 36, 37, 1), (1, 37, 38, 2), (2, 38, 39, 3), (3, 39, 40, 4), (4, 40, 41, 5), (5, 41, 42, 6), (6, 42, 43, 7), (7, 43, 44, 8), (8, 44, 45, 9), (9, 45, 46, 10), (10, 46, 47, 11), (11, 47, 48, 12), (12, 48, 49, 13), (13, 49, 50, 14), (14, 50, 51, 15), (15, 51, 52, 16), (16, 52, 53, 17), (17, 53, 54, 18), (18, 54, 55, 19), (19, 55, 56, 20), (20, 56, 57, 21), (21, 57, 58, 22), (22, 58, 59, 23), (23, 59, 60, 24), (24, 60, 61, 25), (25, 61, 62, 26), (26, 62, 63, 27), (27, 63, 64, 28), (28, 64, 65, 29), (29, 65, 66, 30), (30, 66, 67, 31), (31, 67, 68, 32), (32, 68, 69, 33), (33, 69, 70, 34), (34, 70, 71, 35), (35, 71, 36, 0), (36, 72, 73, 37), (37, 73, 74, 38), (38, 74, 75, 39), (39, 75, 76, 40), (40, 76, 77, 41), (41, 77, 78, 42), (42, 78, 79, 43), (43, 79, 80, 44), (44, 80, 81, 45), (45, 81, 82, 46), (46, 82, 83, 47), (47, 83, 84, 48), (48, 84, 85, 49), (49, 85, 86, 50), (50, 86, 87, 51), (51, 87, 88, 52), (52, 88, 89, 53), (53, 89, 90, 54), (54, 90, 91, 55), (55, 91, 92, 56), (56, 92, 93, 57), (57, 93, 94, 58), (58, 94, 95, 59), (59, 95, 96, 60), (60, 96, 97, 61), (61, 97, 98, 62), (62, 98, 99, 63), (63, 99, 100, 64), (64, 100, 101, 65), (65, 101, 102, 66), (66, 102, 103, 67), (67, 103, 104, 68), (68, 104, 105, 69), (69, 105, 106, 70), (70, 106, 107, 71), (71, 107, 72, 36), (72, 108, 109, 73), (73, 109, 110, 74), (74, 110, 111, 75), (75, 111, 112, 76), (76, 112, 113, 77), (77, 113, 114, 78), (78, 114, 115, 79), (79, 115, 116, 80), (80, 116, 117, 81), (81, 117, 118, 82), (82, 118, 119, 83), (83, 119, 120, 84), (84, 120, 121, 85), (85, 121, 122, 86), (86, 122, 123, 87), (87, 123, 124, 88), (88, 124, 125, 89), (89, 125, 126, 90), (90, 126, 127, 91), (91, 127, 128, 92), (92, 128, 129, 93), (93, 129, 130, 94), (94, 130, 131, 95), (95, 131, 132, 96), (96, 132, 133, 97), (97, 133, 134, 98), (98, 134, 135, 99), (99, 135, 136, 100), (100, 136, 137, 101), (101, 137, 138, 102), (102, 138, 139, 103), (103, 139, 140, 104), (104, 140, 141, 105), (105, 141, 142, 106), (106, 142, 143, 107), (107, 143, 108, 72), (108, 144, 145, 109), (109, 145, 146, 110), (110, 146, 147, 111), (111, 147, 148, 112), (112, 148, 149, 113), (113, 149, 150, 114), (114, 150, 151, 115), (115, 151, 152, 116), (116, 152, 153, 117), (117, 153, 154, 118), (118, 154, 155, 119), (119, 155, 156, 120), (120, 156, 157, 121), (121, 157, 158, 122), (122, 158, 159, 123), (123, 159, 160, 124), (124, 160, 161, 125), (125, 161, 162, 126), (126, 162, 163, 127), (127, 163, 164, 128), (128, 164, 165, 129), (129, 165, 166, 130), (130, 166, 167, 131), (131, 167, 168, 132), (132, 168, 169, 133), (133, 169, 170, 134), (134, 170, 171, 135), (135, 171, 172, 136), (136, 172, 173, 137), (137, 173, 174, 138), (138, 174, 175, 139), (139, 175, 176, 140), (140, 176, 177, 141), (141, 177, 178, 142), (142, 178, 179, 143), (143, 179, 144, 108), (144, 180, 181, 145), (145, 181, 182, 146), (146, 182, 183, 147), (147, 183, 184, 148), (148, 184, 185, 149), (149, 185, 186, 150), (150, 186, 187, 151), (151, 187, 188, 152), (152, 188, 189, 153), (153, 189, 190, 154), (154, 190, 191, 155), (155, 191, 192, 156), (156, 192, 193, 157), (157, 193, 194, 158), (158, 194, 195, 159), (159, 195, 196, 160), (160, 196, 197, 161), (161, 197, 198, 162), (162, 198, 199, 163), (163, 199, 200, 164), (164, 200, 201, 165), (165, 201, 202, 166), (166, 202, 203, 167), (167, 203, 204, 168), (168, 204, 205, 169), (169, 205, 206, 170), (170, 206, 207, 171), (171, 207, 208, 172), (172, 208, 209, 173), (173, 209, 210, 174), (174, 210, 211, 175), (175, 211, 212, 176), (176, 212, 213, 177), (177, 213, 214, 178), (178, 214, 215, 179), (179, 215, 180, 144), (180, 216, 217, 181), (181, 217, 218, 182), (182, 218, 219, 183), (183, 219, 220, 184), (184, 220, 221, 185), (185, 221, 222, 186), (186, 222, 223, 187), (187, 223, 224, 188), (188, 224, 225, 189), (189, 225, 226, 190), (190, 226, 227, 191), (191, 227, 228, 192), (192, 228, 229, 193), (193, 229, 230, 194), (194, 230, 231, 195), (195, 231, 232, 196), (196, 232, 233, 197), (197, 233, 234, 198), (198, 234, 235, 199), (199, 235, 236, 200), (200, 236, 237, 201), (201, 237, 238, 202), (202, 238, 239, 203), (203, 239, 240, 204), (204, 240, 241, 205), (205, 241, 242, 206), (206, 242, 243, 207), (207, 243, 244, 208), (208, 244, 245, 209), (209, 245, 246, 210), (210, 246, 247, 211), (211, 247, 248, 212), (212, 248, 249, 213), (213, 249, 250, 214), (214, 250, 251, 215), (215, 251, 216, 180), (216, 252, 253, 217), (217, 253, 254, 218), (218, 254, 255, 219), (219, 255, 256, 220), (220, 256, 257, 221), (221, 257, 258, 222), (222, 258, 259, 223), (223, 259, 260, 224), (224, 260, 261, 225), (225, 261, 262, 226), (226, 262, 263, 227), (227, 263, 264, 228), (228, 264, 265, 229), (229, 265, 266, 230), (230, 266, 267, 231), (231, 267, 268, 232), (232, 268, 269, 233), (233, 269, 270, 234), (234, 270, 271, 235), (235, 271, 272, 236), (236, 272, 273, 237), (237, 273, 274, 238), (238, 274, 275, 239), (239, 275, 276, 240), (240, 276, 277, 241), (241, 277, 278, 242), (242, 278, 279, 243), (243, 279, 280, 244), (244, 280, 281, 245), (245, 281, 282, 246), (246, 282, 283, 247), (247, 283, 284, 248), (248, 284, 285, 249), (249, 285, 286, 250), (250, 286, 287, 251), (251, 287, 252, 216), (252, 288, 289, 253), (253, 289, 290, 254), (254, 290, 291, 255), (255, 291, 292, 256), (256, 292, 293, 257), (257, 293, 294, 258), (258, 294, 295, 259), (259, 295, 296, 260), (260, 296, 297, 261), (261, 297, 298, 262), (262, 298, 299, 263), (263, 299, 300, 264), (264, 300, 301, 265), (265, 301, 302, 266), (266, 302, 303, 267), (267, 303, 304, 268), (268, 304, 305, 269), (269, 305, 306, 270), (270, 306, 307, 271), (271, 307, 308, 272), (272, 308, 309, 273), (273, 309, 310, 274), (274, 310, 311, 275), (275, 311, 312, 276), (276, 312, 313, 277), (277, 313, 314, 278), (278, 314, 315, 279), (279, 315, 316, 280), (280, 316, 317, 281), (281, 317, 318, 282), (282, 318, 319, 283), (283, 319, 320, 284), (284, 320, 321, 285), (285, 321, 322, 286), (286, 322, 323, 287), (287, 323, 288, 252), (288, 324, 325, 289), (289, 325, 326, 290), (290, 326, 327, 291), (291, 327, 328, 292), (292, 328, 329, 293), (293, 329, 330, 294), (294, 330, 331, 295), (295, 331, 332, 296), (296, 332, 333, 297), (297, 333, 334, 298), (298, 334, 335, 299), (299, 335, 336, 300), (300, 336, 337, 301), (301, 337, 338, 302), (302, 338, 339, 303), (303, 339, 340, 304), (304, 340, 341, 305), (305, 341, 342, 306), (306, 342, 343, 307), (307, 343, 344, 308), (308, 344, 345, 309), (309, 345, 346, 310), (310, 346, 347, 311), (311, 347, 348, 312), (312, 348, 349, 313), (313, 349, 350, 314), (314, 350, 351, 315), (315, 351, 352, 316), (316, 352, 353, 317), (317, 353, 354, 318), (318, 354, 355, 319), (319, 355, 356, 320), (320, 356, 357, 321), (321, 357, 358, 322), (322, 358, 359, 323), (323, 359, 324, 288), (324, 360, 361, 325), (325, 361, 362, 326), (326, 362, 363, 327), (327, 363, 364, 328), (328, 364, 365, 329), (329, 365, 366, 330), (330, 366, 367, 331), (331, 367, 368, 332), (332, 368, 369, 333), (333, 369, 370, 334), (334, 370, 371, 335), (335, 371, 372, 336), (336, 372, 373, 337), (337, 373, 374, 338), (338, 374, 375, 339), (339, 375, 376, 340), (340, 376, 377, 341), (341, 377, 378, 342), (342, 378, 379, 343), (343, 379, 380, 344), (344, 380, 381, 345), (345, 381, 382, 346), (346, 382, 383, 347), (347, 383, 384, 348), (348, 384, 385, 349), (349, 385, 386, 350), (350, 386, 387, 351), (351, 387, 388, 352), (352, 388, 389, 353), (353, 389, 390, 354), (354, 390, 391, 355), (355, 391, 392, 356), (356, 392, 393, 357), (357, 393, 394, 358), (358, 394, 395, 359), (359, 395, 360, 324), (360, 396, 397, 361), (361, 397, 398, 362), (362, 398, 399, 363), (363, 399, 400, 364), (364, 400, 401, 365), (365, 401, 402, 366), (366, 402, 403, 367), (367, 403, 404, 368), (368, 404, 405, 369), (369, 405, 406, 370), (370, 406, 407, 371), (371, 407, 408, 372), (372, 408, 409, 373), (373, 409, 410, 374), (374, 410, 411, 375), (375, 411, 412, 376), (376, 412, 413, 377), (377, 413, 414, 378), (378, 414, 415, 379), (379, 415, 416, 380), (380, 416, 417, 381), (381, 417, 418, 382), (382, 418, 419, 383), (383, 419, 420, 384), (384, 420, 421, 385), (385, 421, 422, 386), (386, 422, 423, 387), (387, 423, 424, 388), (388, 424, 425, 389), (389, 425, 426, 390), (390, 426, 427, 391), (391, 427, 428, 392), (392, 428, 429, 393), (393, 429, 430, 394), (394, 430, 431, 395), (395, 431, 396, 360), (396, 432, 433, 397), (397, 433, 434, 398), (398, 434, 435, 399), (399, 435, 436, 400), (400, 436, 437, 401), (401, 437, 438, 402), (402, 438, 439, 403), (403, 439, 440, 404), (404, 440, 441, 405), (405, 441, 442, 406), (406, 442, 443, 407), (407, 443, 444, 408), (408, 444, 445, 409), (409, 445, 446, 410), (410, 446, 447, 411), (411, 447, 448, 412), (412, 448, 449, 413), (413, 449, 450, 414), (414, 450, 451, 415), (415, 451, 452, 416), (416, 452, 453, 417), (417, 453, 454, 418), (418, 454, 455, 419), (419, 455, 456, 420), (420, 456, 457, 421), (421, 457, 458, 422), (422, 458, 459, 423), (423, 459, 460, 424), (424, 460, 461, 425), (425, 461, 462, 426), (426, 462, 463, 427), (427, 463, 464, 428), (428, 464, 465, 429), (429, 465, 466, 430), (430, 466, 467, 431), (431, 467, 432, 396), (10, 11, 479, 478), (6, 7, 475, 474), (34, 35, 503, 502), (23, 24, 492, 491), (15, 16, 484, 483), (18, 19, 487, 486), (5, 6, 474, 473), (16, 17, 485, 484), (24, 25, 493, 492), (12, 13, 481, 480), (27, 28, 496, 495), (11, 12, 480, 479), (35, 0, 468, 503), (25, 26, 494, 493), (28, 29, 497, 496), (7, 8, 476, 475), (29, 30, 498, 497), (3, 4, 472, 471), (33, 34, 502, 501), (22, 23, 491, 490), (2, 3, 471, 470), (13, 14, 482, 481), (14, 15, 483, 482), (32, 33, 501, 500), (17, 18, 486, 485), (20, 21, 489, 488), (0, 1, 469, 468), (1, 2, 470, 469), (26, 27, 495, 494), (4, 5, 473, 472), (8, 9, 477, 476), (21, 22, 490, 489), (19, 20, 488, 487), (9, 10, 478, 477), (30, 31, 499, 498), (31, 32, 500, 499), (473, 474, 504), (468, 469, 504), (479, 480, 504), (488, 489, 504), (474, 475, 504), (489, 490, 504), (487, 488, 504), (475, 476, 504), (501, 502, 504), (490, 491, 504), (472, 473, 504), (502, 503, 504), (485, 486, 504), (477, 478, 504), (481, 482, 504), (492, 493, 504), (470, 471, 504), (482, 483, 504), (491, 492, 504), (471, 472, 504), (483, 484, 504), (486, 487, 504), (476, 477, 504), (484, 485, 504), (503, 468, 504), (497, 498, 504), (498, 499, 504), (496, 497, 504), (480, 481, 504), (495, 496, 504), (500, 501, 504), (493, 494, 504), (478, 479, 504), (494, 495, 504), (469, 470, 504), (499, 500, 504), (466, 465, 464, 463, 462, 461, 460, 459, 458, 457, 456, 455, 454, 453, 452, 451, 450, 449, 448, 447, 446, 445, 444, 443, 442, 441, 440, 439, 438, 437, 436, 435, 434, 433, 432, 467)])
me_torus_001.polygons.foreach_set('use_smooth', [1, 1, 1, 1, 1, 1, 1, 1, 1, 1, 1, 1, 1, 1, 1, 1, 1, 1, 1, 1, 1, 1, 1, 1, 1, 1, 1, 1, 1, 1, 1, 1, 1, 1, 1, 1, 1, 1, 1, 1, 1, 1, 1, 1, 1, 1, 1, 1, 1, 1, 1, 1, 1, 1, 1, 1, 1, 1, 1, 1, 1, 1, 1, 1, 1, 1, 1, 1, 1, 1, 1, 1, 1, 1, 1, 1, 1, 1, 1, 1, 1, 1, 1, 1, 1, 1, 1, 1, 1, 1, 1, 1, 1, 1, 1, 1, 1, 1, 1, 1, 1, 1, 1, 1, 1, 1, 1, 1, 1, 1, 1, 1, 1, 1, 1, 1, 1, 1, 1, 1, 1, 1, 1, 1, 1, 1, 1, 1, 1, 1, 1, 1, 1, 1, 1, 1, 1, 1, 1, 1, 1, 1, 1, 1, 1, 1, 1, 1, 1, 1, 1, 1, 1, 1, 1, 1, 1, 1, 1, 1, 1, 1, 1, 1, 1, 1, 1, 1, 1, 1, 1, 1, 1, 1, 1, 1, 1, 1, 1, 1, 1, 1, 1, 1, 1, 1, 1, 1, 1, 1, 1, 1, 1, 1, 1, 1, 1, 1, 1, 1, 1, 1, 1, 1, 1, 1, 1, 1, 1, 1, 1, 1, 1, 1, 1, 1, 1, 1, 1, 1, 1, 1, 1, 1, 1, 1, 1, 1, 1, 1, 1, 1, 1, 1, 1, 1, 1, 1, 1, 1, 1, 1, 1, 1, 1, 1, 1, 1, 1, 1, 1, 1, 1, 1, 1, 1, 1, 1, 1, 1, 1, 1, 1, 1, 1, 1, 1, 1, 1, 1, 1, 1, 1, 1, 1, 1, 1, 1, 1, 1, 1, 1, 1, 1, 1, 1, 1, 1, 1, 1, 1, 1, 1, 1, 1, 1, 1, 1, 1, 1, 1, 1, 1, 1, 1, 1, 1, 1, 1, 1, 1, 1, 1, 1, 1, 1, 1, 1, 1, 1, 1, 1, 1, 1, 1, 1, 1, 1, 1, 1, 1, 1, 1, 1, 1, 1, 1, 1, 1, 1, 1, 1, 1, 1, 1, 1, 1, 1, 1, 1, 1, 1, 1, 1, 1, 1, 1, 1, 1, 1, 1, 1, 1, 1, 1, 1, 1, 1, 1, 1, 1, 1, 1, 1, 1, 1, 1, 1, 1, 1, 1, 1, 1, 1, 1, 1, 1, 1, 1, 1, 1, 1, 1, 1, 1, 1, 1, 1, 1, 1, 1, 1, 1, 1, 1, 1, 1, 1, 1, 1, 1, 1, 1, 1, 1, 1, 1, 1, 1, 1, 1, 1, 1, 1, 1, 1, 1, 1, 1, 1, 1, 1, 0, 0, 0, 0, 0, 0, 0, 0, 0, 0, 0, 0, 0, 0, 0, 0, 0, 0, 0, 0, 0, 0, 0, 0, 0, 0, 0, 0, 0, 0, 0, 0, 0, 0, 0, 0, 1, 1, 1, 1, 1, 1, 1, 1, 1, 1, 1, 1, 1, 1, 1, 1, 1, 1, 1, 1, 1, 1, 1, 1, 1, 1, 1, 1, 1, 1, 1, 1, 1, 1, 1, 1, 0])
me_torus_001.materials.append(mat_emerald)
me_torus_001.use_remesh_preserve_volume = False
me_torus_001.use_remesh_preserve_attributes = False
me_torus_001.use_mirror_vertex_groups = False
me_torus_001.update()
me_button = bpy.data.meshes.new('Button')
me_button.from_pydata([(-0.9899, -0.9979, 0.007314), (-0.9979, -0.9899, 0.007314), (-0.9924, -0.9924, 0.0), (-0.848, -0.8559, 0.4927), (-0.8462, -0.8462, 0.5), (-0.8559, -0.848, 0.4927), (-0.9899, 0.9979, 0.007314), (-0.9924, 0.9924, 0.0), (-0.9979, 0.9899, 0.007314), (-0.8462, 0.8462, 0.5), (-0.848, 0.8559, 0.4927), (-0.8559, 0.848, 0.4927), (0.9899, -0.9979, 0.007314), (0.9924, -0.9924, 0.0), (0.9979, -0.9899, 0.007314), (0.8462, -0.8462, 0.5), (0.848, -0.8559, 0.4927), (0.8559, -0.848, 0.4927), (0.9979, 0.9899, 0.007314), (0.9924, 0.9924, 0.0), (0.9899, 0.9979, 0.007314), (0.8462, 0.8462, 0.5), (0.8559, 0.848, 0.4927), (0.848, 0.8559, 0.4927)], [], [(2, 7, 19, 13), (22, 17, 14, 18), (15, 21, 9, 4), (16, 3, 0, 12), (10, 23, 20, 6), (0, 1, 2), (3, 4, 5), (6, 7, 8), (9, 10, 11), (12, 13, 14), (15, 16, 17), (18, 19, 20), (21, 22, 23), (0, 3, 5, 1), (4, 9, 11, 5), (10, 6, 8, 11), (7, 2, 1, 8), (9, 21, 23, 10), (22, 18, 20, 23), (19, 7, 6, 20), (21, 15, 17, 22), (16, 12, 14, 17), (13, 19, 18, 14), (15, 4, 3, 16), (2, 13, 12, 0), (5, 11, 8, 1)])
me_button.materials.append(mat_decwood_000)
me_button.use_remesh_preserve_volume = False
me_button.use_remesh_preserve_attributes = False
me_button.use_mirror_vertex_groups = False
me_button.update()

# ---- curves / text
txt_label = bpy.data.curves.new('Label', 'FONT')
txt_label.dimensions = '2D'
txt_label.body = 'Next'
txt_label.materials.append(mat_jewelrygold_001)
txt_label.use_path_clamp = True
txt_label.bevel_resolution = 0
txt_label.extrude = 0.03
txt_label.bevel_depth = 0.01
txt_label.align_x = 'CENTER'
txt_label.size = 1.31
txt_label.space_character = 1.1

# ---- objects
ob_cameras_holder = bpy.data.objects.new('Cameras_Holder', None)
ob_camera = bpy.data.objects.new('Camera', cam_camera)
ob_objects_holder = bpy.data.objects.new('Objects_Holder', None)
ob_curvedarrow = bpy.data.objects.new('CurvedArrow', me_torus_001)
ob_button = bpy.data.objects.new('Button', me_button)
ob_label = bpy.data.objects.new('Label', txt_label)
ob_lights_holder = bpy.data.objects.new('Lights_Holder', None)
ob_left = bpy.data.objects.new('Left', light_lamp_005)
ob_right = bpy.data.objects.new('Right', light_lamp_004)
ob_foot = bpy.data.objects.new('Foot', light_lamp_003)
ob_back = bpy.data.objects.new('Back', light_lamp_002)
ob_sky = bpy.data.objects.new('Sky', light_lamp_001)
ob_sun = bpy.data.objects.new('Sun', light_lamp)

# ---- transforms, parenting, visibility, modifiers, constraints
ob_cameras_holder.location = (0.0, 0.0, 0.0)
ob_cameras_holder.scale = (1.0, 1.0, 1.0)
ob_cameras_holder.empty_image_offset = (0.0, 0.0)
ob_cameras_holder.lineart.crease_threshold = 0.0
ob_camera.parent = ob_cameras_holder
ob_camera.location = (0.0, 0.0, 0.05)
ob_camera.scale = (1.0, 1.0, 1.0)
ob_camera.lock_rotations_4d = False
ob_camera.empty_display_type = 'ARROWS'
ob_camera.color = (0.0, 0.0, 0.0, 0.0)
ob_camera.display_type = 'WIRE'
ob_camera.lineart.crease_threshold = 0.0
ob_objects_holder.location = (0.0, 0.0, 0.0)
ob_objects_holder.empty_image_offset = (0.0, 0.0)
ob_objects_holder.lineart.crease_threshold = 0.0
ob_curvedarrow.parent = ob_objects_holder
ob_curvedarrow.location = (0.0002413, -0.002083, 0.002518)
ob_curvedarrow.scale = (0.08285, 0.08285, 0.08285)
ob_curvedarrow.lineart.crease_threshold = 0.0
ob_button.parent = ob_objects_holder
ob_button.location = (0.0, 0.0, 0.0)
ob_button.scale = (0.005, 0.005, 0.005)
ob_button.lineart.crease_threshold = 0.0
ob_label.parent = ob_objects_holder
ob_label.location = (0.0, -0.003764, 0.002538)
ob_label.scale = (0.001691, 0.001691, 0.001691)
ob_label.lineart.crease_threshold = 0.0
ob_lights_holder.location = (0.0, 0.0, 0.0)
ob_lights_holder.empty_image_offset = (0.0, 0.0)
ob_lights_holder.lineart.crease_threshold = 0.0
ob_left.parent = ob_lights_holder
ob_left.matrix_parent_inverse = Matrix(((1.0, 0.0, 0.0, -0.0), (0.0, 1.0, 0.0, -0.0), (0.0, 0.0, 1.0, -40.0), (0.0, 0.0, 0.0, 1.0)))
ob_left.location = (-0.01757, 0.006679, 40.01)
ob_left.rotation_euler = (-0.3431, -0.8982, 0.8526)
ob_left.scale = (0.001914, 0.001914, 0.001914)
ob_left.lock_rotations_4d = False
ob_left.empty_display_type = 'ARROWS'
ob_left.color = (0.0, 0.0, 0.0, 0.0)
ob_left.lineart.crease_threshold = 0.0
ob_right.parent = ob_lights_holder
ob_right.matrix_parent_inverse = Matrix(((1.0, 0.0, 0.0, -0.0), (0.0, 1.0, 0.0, -0.0), (0.0, 0.0, 1.0, -40.0), (0.0, 0.0, 0.0, 1.0)))
ob_right.location = (0.01824, -0.006879, 40.01)
ob_right.rotation_euler = (-0.3431, -0.8982, 0.8526)
ob_right.scale = (0.001914, 0.001914, 0.001914)
ob_right.lock_rotations_4d = False
ob_right.empty_display_type = 'ARROWS'
ob_right.color = (0.0, 0.0, 0.0, 0.0)
ob_right.lineart.crease_threshold = 0.0
ob_foot.parent = ob_lights_holder
ob_foot.matrix_parent_inverse = Matrix(((1.0, 0.0, 0.0, -0.0), (0.0, 1.0, 0.0, -0.0), (0.0, 0.0, 1.0, -40.0), (0.0, 0.0, 0.0, 1.0)))
ob_foot.location = (-0.006444, -0.018, 40.01)
ob_foot.rotation_euler = (-0.3431, -0.8982, -0.7182)
ob_foot.scale = (0.001914, 0.001914, 0.001914)
ob_foot.lock_rotations_4d = False
ob_foot.empty_display_type = 'ARROWS'
ob_foot.color = (0.0, 0.0, 0.0, 0.0)
ob_foot.lineart.crease_threshold = 0.0
ob_back.parent = ob_lights_holder
ob_back.matrix_parent_inverse = Matrix(((1.0, 0.0, 0.0, -0.0), (0.0, 1.0, 0.0, -0.0), (0.0, 0.0, 1.0, -40.0), (0.0, 0.0, 0.0, 1.0)))
ob_back.location = (0.007114, 0.0178, 40.01)
ob_back.rotation_euler = (-0.3431, -0.8982, -0.7182)
ob_back.scale = (0.001914, 0.001914, 0.001914)
ob_back.lock_rotations_4d = False
ob_back.empty_display_type = 'ARROWS'
ob_back.color = (0.0, 0.0, 0.0, 0.0)
ob_back.lineart.crease_threshold = 0.0
ob_sky.parent = ob_lights_holder
ob_sky.matrix_parent_inverse = Matrix(((1.0, 0.0, 0.0, -0.0), (0.0, 1.0, 0.0, -0.0), (0.0, 0.0, 1.0, -40.0), (0.0, 0.0, 0.0, 1.0)))
ob_sky.location = (-2.203, -0.4888, 45.29)
ob_sky.rotation_euler = (-0.3431, -0.8982, 0.6236)
ob_sky.scale = (0.106, 0.106, 0.106)
ob_sky.lock_rotations_4d = False
ob_sky.empty_display_type = 'ARROWS'
ob_sky.color = (0.0, 0.0, 0.0, 0.0)
ob_sky.lineart.crease_threshold = 0.0
ob_sun.parent = ob_lights_holder
ob_sun.matrix_parent_inverse = Matrix(((1.0, 0.0, 0.0, -0.0), (0.0, 1.0, 0.0, -0.0), (0.0, 0.0, 1.0, -40.0), (0.0, 0.0, 0.0, 1.0)))
ob_sun.location = (11.09, 13.37, 70.9)
ob_sun.rotation_euler = (1.03, 0.05351, 2.428)
ob_sun.lock_rotations_4d = False
ob_sun.empty_display_type = 'ARROWS'
ob_sun.color = (0.0, 0.0, 0.0, 0.0)
ob_sun.lineart.crease_threshold = 0.0

# ---- collection membership
col_collection_1.objects.link(ob_cameras_holder)
col_collection_1.objects.link(ob_camera)
col_collection_1.objects.link(ob_objects_holder)
col_collection_1.objects.link(ob_curvedarrow)
col_collection_1.objects.link(ob_button)
col_collection_1.objects.link(ob_label)
col_collection_1.objects.link(ob_lights_holder)
col_collection_1.objects.link(ob_left)
col_collection_1.objects.link(ob_right)
col_collection_1.objects.link(ob_foot)
col_collection_1.objects.link(ob_back)
col_collection_1.objects.link(ob_sky)
col_collection_1.objects.link(ob_sun)

# ---- scene / render settings (as saved in the file)
scene.camera = ob_camera
scene.frame_start = 1; scene.frame_end = 250; scene.frame_set(203)
scene.render.engine = 'CYCLES'
scene.render.resolution_x = 512
scene.render.resolution_y = 512
scene.render.dither_intensity = 0.0
scene.cycles.use_denoising = False
scene.cycles.samples = 1024
scene.cycles.sampling_pattern = 'TABULATED_SOBOL'
scene.cycles.light_sampling_threshold = 0.0
scene.cycles.use_adaptive_sampling = False
scene.cycles.use_light_tree = False
scene.cycles.blur_glossy = 0.0
scene.cycles.sample_clamp_indirect = 0.0
scene.view_settings.view_transform = 'Standard'
bpy.context.view_layer.update()
